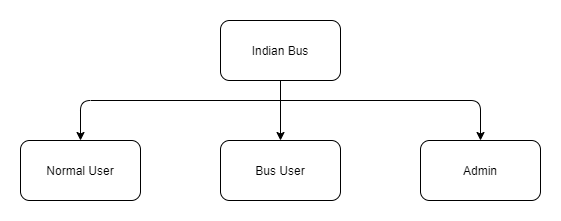

The diagram above was exported from draw.io. Its source (the exported page's mxGraphModel, read from the mxfile embedded in the PNG):
<mxGraphModel dx="868" dy="510" grid="1" gridSize="10" guides="1" tooltips="1" connect="1" arrows="1" fold="1" page="1" pageScale="1" pageWidth="827" pageHeight="1169" math="0" shadow="0">
  <root>
    <mxCell id="0" />
    <mxCell id="1" parent="0" />
    <mxCell id="xlvZagchF_dp9OdwgGd4-7" value="Indian Bus" style="rounded=1;whiteSpace=wrap;html=1;" vertex="1" parent="1">
      <mxGeometry x="360" y="240" width="120" height="60" as="geometry" />
    </mxCell>
    <mxCell id="xlvZagchF_dp9OdwgGd4-8" value="Normal User" style="rounded=1;whiteSpace=wrap;html=1;" vertex="1" parent="1">
      <mxGeometry x="160" y="360" width="120" height="60" as="geometry" />
    </mxCell>
    <mxCell id="xlvZagchF_dp9OdwgGd4-9" value="Bus User" style="rounded=1;whiteSpace=wrap;html=1;" vertex="1" parent="1">
      <mxGeometry x="360" y="360" width="120" height="60" as="geometry" />
    </mxCell>
    <mxCell id="xlvZagchF_dp9OdwgGd4-10" value="Admin" style="rounded=1;whiteSpace=wrap;html=1;" vertex="1" parent="1">
      <mxGeometry x="560" y="360" width="120" height="60" as="geometry" />
    </mxCell>
    <mxCell id="xlvZagchF_dp9OdwgGd4-12" value="" style="endArrow=classic;html=1;" edge="1" parent="1" source="xlvZagchF_dp9OdwgGd4-7" target="xlvZagchF_dp9OdwgGd4-9">
      <mxGeometry width="50" height="50" relative="1" as="geometry">
        <mxPoint x="390" y="520" as="sourcePoint" />
        <mxPoint x="440" y="470" as="targetPoint" />
      </mxGeometry>
    </mxCell>
    <mxCell id="xlvZagchF_dp9OdwgGd4-14" value="" style="endArrow=classic;html=1;" edge="1" parent="1" target="xlvZagchF_dp9OdwgGd4-8">
      <mxGeometry width="50" height="50" relative="1" as="geometry">
        <mxPoint x="420" y="320" as="sourcePoint" />
        <mxPoint x="240" y="290" as="targetPoint" />
        <Array as="points">
          <mxPoint x="220" y="320" />
        </Array>
      </mxGeometry>
    </mxCell>
    <mxCell id="xlvZagchF_dp9OdwgGd4-15" value="" style="endArrow=classic;html=1;" edge="1" parent="1" target="xlvZagchF_dp9OdwgGd4-10">
      <mxGeometry width="50" height="50" relative="1" as="geometry">
        <mxPoint x="420" y="320" as="sourcePoint" />
        <mxPoint x="550" y="320" as="targetPoint" />
        <Array as="points">
          <mxPoint x="620" y="320" />
        </Array>
      </mxGeometry>
    </mxCell>
  </root>
</mxGraphModel>